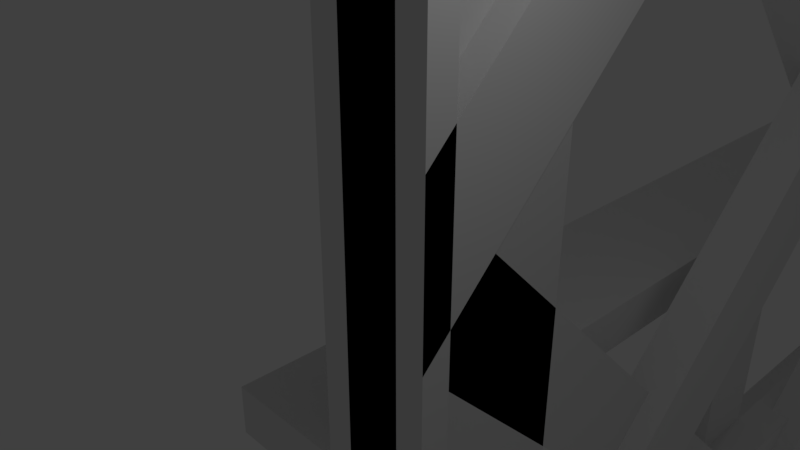 # Source: iron_bridge.blend  (saved by Blender 2.79.0; exported with 4.5.12 LTS)
import bpy
from mathutils import Matrix  # noqa: F401  (used for matrix-valued properties, if any)

bpy.ops.wm.read_factory_settings(use_empty=True)
scene = bpy.context.scene
scene.name = 'Scene'

# ---- collections
col_collection_1 = bpy.data.collections.new('Collection 1'); scene.collection.children.link(col_collection_1)

# ---- world
world_world = bpy.data.worlds.new('World'); scene.world = world_world
world_world.color = (0.05088, 0.05088, 0.05088)
world_world.use_sun_shadow = False
world_world.sun_shadow_jitter_overblur = 0.0
world_world.cycles.sampling_method = 'MANUAL'

# ---- cameras
cam_camera = bpy.data.cameras.new('Camera')
cam_camera.clip_end = 100.0
cam_camera.lens = 35.0
cam_camera.sensor_width = 32.0
cam_camera.sensor_height = 18.0
cam_camera.ortho_scale = 7.314
cam_camera.dof.focus_distance = 0.0
cam_camera.dof.aperture_fstop = 128.0

# ---- lights
light_lamp = bpy.data.lights.new('Lamp', 'POINT')
light_lamp.transmission_factor = 0.0
light_lamp.cutoff_distance = 30.0
light_lamp.energy = 100.0
light_lamp.shadow_buffer_clip_start = 1.001
light_lamp.shadow_soft_size = 0.1
light_lamp.shadow_maximum_resolution = 0.006
light_lamp.use_absolute_resolution = True

# ---- meshes
me_cube_011 = bpy.data.meshes.new('Cube.011')
me_cube_011.from_pydata([(-1.0, -1.0, -1.0), (-1.0, -1.0, 1.0), (-1.0, 1.0, -1.0), (-1.0, 1.0, 1.0), (1.0, -1.0, -1.0), (1.0, -1.0, 1.0), (1.0, 1.0, -1.0), (1.0, 1.0, 1.0)], [], [(0, 1, 3, 2), (2, 3, 7, 6), (6, 7, 5, 4), (4, 5, 1, 0), (2, 6, 4, 0), (7, 3, 1, 5)])
me_cube_011.use_remesh_preserve_volume = False
me_cube_011.use_remesh_preserve_attributes = False
me_cube_011.use_mirror_vertex_groups = False
me_cube_011.update()
me_cube_009 = bpy.data.meshes.new('Cube.009')
me_cube_009.from_pydata([(-1.0, -1.0, -1.0), (-1.0, -1.0, 1.0), (-1.0, 1.0, -1.0), (-1.0, 1.0, 1.0), (1.0, -1.0, -1.0), (1.0, -1.0, 1.0), (1.0, 1.0, -1.0), (1.0, 1.0, 1.0)], [], [(0, 1, 3, 2), (2, 3, 7, 6), (6, 7, 5, 4), (4, 5, 1, 0), (2, 6, 4, 0), (7, 3, 1, 5)])
me_cube_009.use_remesh_preserve_volume = False
me_cube_009.use_remesh_preserve_attributes = False
me_cube_009.use_mirror_vertex_groups = False
me_cube_009.update()
me_cube_004 = bpy.data.meshes.new('Cube.004')
me_cube_004.from_pydata([(-1.0, -1.0, -1.0), (-1.0, -1.0, 1.0), (-1.0, 1.0, -1.0), (-1.0, 1.0, 1.0), (1.0, -1.0, -1.0), (1.0, -1.0, 1.0), (1.0, 1.0, -1.0), (1.0, 1.0, 1.0)], [], [(0, 1, 3, 2), (2, 3, 7, 6), (6, 7, 5, 4), (4, 5, 1, 0), (2, 6, 4, 0), (7, 3, 1, 5)])
me_cube_004.use_remesh_preserve_volume = False
me_cube_004.use_remesh_preserve_attributes = False
me_cube_004.use_mirror_vertex_groups = False
me_cube_004.update()
me_cube_001 = bpy.data.meshes.new('Cube.001')
me_cube_001.from_pydata([(-1.0, -1.0, -1.0), (-1.0, -1.0, 1.0), (-1.0, 1.0, -1.0), (-1.0, 1.0, 1.0), (1.0, -1.0, -1.0), (1.0, -1.0, 1.0), (1.0, 1.0, -1.0), (1.0, 1.0, 1.0)], [], [(0, 1, 3, 2), (2, 3, 7, 6), (6, 7, 5, 4), (4, 5, 1, 0), (2, 6, 4, 0), (7, 3, 1, 5)])
me_cube_001.use_remesh_preserve_volume = False
me_cube_001.use_remesh_preserve_attributes = False
me_cube_001.use_mirror_vertex_groups = False
me_cube_001.update()
me_cube_002 = bpy.data.meshes.new('Cube.002')
me_cube_002.from_pydata([(-1.0, -1.0, -1.0), (-1.0, -1.0, 1.0), (-1.0, 1.0, -1.0), (-1.0, 1.0, 1.0), (1.0, -1.0, -1.0), (1.0, -1.0, 1.0), (1.0, 1.0, -1.0), (1.0, 1.0, 1.0)], [], [(0, 1, 3, 2), (2, 3, 7, 6), (6, 7, 5, 4), (4, 5, 1, 0), (2, 6, 4, 0), (7, 3, 1, 5)])
me_cube_002.use_remesh_preserve_volume = False
me_cube_002.use_remesh_preserve_attributes = False
me_cube_002.use_mirror_vertex_groups = False
me_cube_002.update()
me_cube_005 = bpy.data.meshes.new('Cube.005')
me_cube_005.from_pydata([(-1.0, -1.0, -1.0), (-1.0, -1.0, 1.0), (-1.0, 1.0, -1.0), (-1.0, 1.0, 1.0), (1.0, -1.0, -1.0), (1.0, -1.0, 1.0), (1.0, 1.0, -1.0), (1.0, 1.0, 1.0)], [], [(0, 1, 3, 2), (2, 3, 7, 6), (6, 7, 5, 4), (4, 5, 1, 0), (2, 6, 4, 0), (7, 3, 1, 5)])
me_cube_005.use_remesh_preserve_volume = False
me_cube_005.use_remesh_preserve_attributes = False
me_cube_005.use_mirror_vertex_groups = False
me_cube_005.update()
me_cube_006 = bpy.data.meshes.new('Cube.006')
me_cube_006.from_pydata([(-1.0, -1.0, -1.0), (-1.0, -1.0, 1.0), (-1.0, 1.0, -1.0), (-1.0, 1.0, 1.0), (1.0, -1.0, -1.0), (1.0, -1.0, 1.0), (1.0, 1.0, -1.0), (1.0, 1.0, 1.0)], [], [(0, 1, 3, 2), (2, 3, 7, 6), (6, 7, 5, 4), (4, 5, 1, 0), (2, 6, 4, 0), (7, 3, 1, 5)])
me_cube_006.use_remesh_preserve_volume = False
me_cube_006.use_remesh_preserve_attributes = False
me_cube_006.use_mirror_vertex_groups = False
me_cube_006.update()
me_cube_007 = bpy.data.meshes.new('Cube.007')
me_cube_007.from_pydata([(-1.0, -1.0, -1.0), (-1.0, -1.0, 1.0), (-1.0, 1.0, -1.0), (-1.0, 1.0, 1.0), (1.0, -1.0, -1.0), (1.0, -1.0, 1.0), (1.0, 1.0, -1.0), (1.0, 1.0, 1.0)], [], [(0, 1, 3, 2), (2, 3, 7, 6), (6, 7, 5, 4), (4, 5, 1, 0), (2, 6, 4, 0), (7, 3, 1, 5)])
me_cube_007.use_remesh_preserve_volume = False
me_cube_007.use_remesh_preserve_attributes = False
me_cube_007.use_mirror_vertex_groups = False
me_cube_007.update()
me_cube_008 = bpy.data.meshes.new('Cube.008')
me_cube_008.from_pydata([(-1.0, -1.0, -1.0), (-1.0, -1.0, 1.0), (-1.0, 1.0, -1.0), (-1.0, 1.0, 1.0), (1.0, -1.0, -1.0), (1.0, -1.0, 1.0), (1.0, 1.0, -1.0), (1.0, 1.0, 1.0)], [], [(0, 1, 3, 2), (2, 3, 7, 6), (6, 7, 5, 4), (4, 5, 1, 0), (2, 6, 4, 0), (7, 3, 1, 5)])
me_cube_008.use_remesh_preserve_volume = False
me_cube_008.use_remesh_preserve_attributes = False
me_cube_008.use_mirror_vertex_groups = False
me_cube_008.update()
me_cube_010 = bpy.data.meshes.new('Cube.010')
me_cube_010.from_pydata([(-1.0, -1.0, -1.0), (-1.0, -1.0, 1.0), (-1.0, 1.0, -1.0), (-1.0, 1.0, 1.0), (1.0, -1.0, -1.0), (1.0, -1.0, 1.0), (1.0, 1.0, -1.0), (1.0, 1.0, 1.0)], [], [(0, 1, 3, 2), (2, 3, 7, 6), (6, 7, 5, 4), (4, 5, 1, 0), (2, 6, 4, 0), (7, 3, 1, 5)])
me_cube_010.use_remesh_preserve_volume = False
me_cube_010.use_remesh_preserve_attributes = False
me_cube_010.use_mirror_vertex_groups = False
me_cube_010.update()
me_cube_012 = bpy.data.meshes.new('Cube.012')
me_cube_012.from_pydata([(-0.5, 13.44, -14.85), (-0.5, 15.56, -14.14), (0.5, 13.44, -14.85), (0.5, 15.56, -14.14), (1.0, 15.56, 14.14), (1.0, 13.44, 14.85), (-1.788e-06, 15.56, 14.14), (-1.609e-06, 13.44, 14.85), (-0.5, 27.44, -14.85), (-0.5, 29.56, -14.14), (-0.5, 0.565, 14.85), (0.5, 27.44, -14.85), (0.5, 29.56, -14.14), (0.5, 0.565, 14.85), (1.0, 0.565, -14.85), (1.0, 29.56, 14.14), (1.0, 27.44, 14.85), (1.609e-06, 0.565, -14.85), (-1.788e-06, 29.56, 14.14), (-1.609e-06, 27.44, 14.85), (-0.5, 41.44, -14.85), (-0.5, 12.44, 14.14), (-0.5, 43.56, -14.14), (-0.5, 14.56, 14.85), (0.5, 41.44, -14.85), (0.5, 12.44, 14.14), (0.5, 43.56, -14.14), (0.5, 14.56, 14.85), (1.0, 14.56, -14.85), (1.0, 43.56, 14.14), (1.0, 12.44, -14.14), (1.0, 41.44, 14.85), (1.609e-06, 14.56, -14.85), (-1.788e-06, 43.56, 14.14), (1.788e-06, 12.44, -14.14), (-1.609e-06, 41.44, 14.85), (-0.5, 55.44, -14.85), (-0.5, 26.44, 14.14), (-0.5, 57.56, -14.14), (-0.5, 28.56, 14.85), (0.5, 55.44, -14.85), (0.5, 26.44, 14.14), (0.5, 57.56, -14.14), (0.5, 28.56, 14.85), (1.0, 28.56, -14.85), (1.0, 57.56, 14.14), (1.0, 26.44, -14.14), (1.0, 55.44, 14.85), (1.609e-06, 28.56, -14.85), (-1.788e-06, 57.56, 14.14), (1.788e-06, 26.44, -14.14), (-1.609e-06, 55.44, 14.85), (-0.5, 69.44, -14.85), (-0.5, 40.44, 14.14), (-0.5, 71.56, -14.14), (-0.5, 42.56, 14.85), (0.5, 69.44, -14.85), (0.5, 40.44, 14.14), (0.5, 71.56, -14.14), (0.5, 42.56, 14.85), (1.0, 42.56, -14.85), (1.0, 71.56, 14.14), (1.0, 40.44, -14.14), (1.0, 69.44, 14.85), (1.609e-06, 42.56, -14.85), (-1.788e-06, 71.56, 14.14), (1.788e-06, 40.44, -14.14), (-1.609e-06, 69.44, 14.85), (-0.5, 83.44, -14.85), (-0.5, 54.44, 14.14), (-0.5, 85.56, -14.14), (-0.5, 56.56, 14.85), (0.5, 83.44, -14.85), (0.5, 54.44, 14.14), (0.5, 85.56, -14.14), (0.5, 56.56, 14.85), (1.0, 56.56, -14.85), (1.0, 85.56, 14.14), (1.0, 54.44, -14.14), (1.0, 83.44, 14.85), (1.609e-06, 56.56, -14.85), (-1.788e-06, 85.56, 14.14), (1.788e-06, 54.44, -14.14), (-1.609e-06, 83.44, 14.85), (-0.5, 97.44, -14.85), (-0.5, 68.44, 14.14), (-0.5, 99.56, -14.14), (-0.5, 70.56, 14.85), (0.5, 97.44, -14.85), (0.5, 68.44, 14.14), (0.5, 99.56, -14.14), (0.5, 70.56, 14.85), (1.0, 70.56, -14.85), (1.0, 99.56, 14.14), (1.0, 68.44, -14.14), (1.0, 97.44, 14.85), (1.609e-06, 70.56, -14.85), (-1.788e-06, 99.56, 14.14), (1.788e-06, 68.44, -14.14), (-1.609e-06, 97.44, 14.85), (-0.5, 111.4, -14.85), (-0.5, 82.44, 14.14), (-0.5, 113.6, -14.14), (-0.5, 84.56, 14.85), (0.5, 111.4, -14.85), (0.5, 82.44, 14.14), (0.5, 113.6, -14.14), (0.5, 84.56, 14.85), (1.0, 84.56, -14.85), (1.0, 113.6, 14.14), (1.0, 82.44, -14.14), (1.0, 111.4, 14.85), (1.609e-06, 84.56, -14.85), (-1.788e-06, 113.6, 14.14), (1.788e-06, 82.44, -14.14), (-1.609e-06, 111.4, 14.85), (-0.5, 125.4, -14.85), (-0.5, 96.44, 14.14), (-0.5, 127.6, -14.14), (-0.5, 98.56, 14.85), (0.5, 125.4, -14.85), (0.5, 96.44, 14.14), (0.5, 127.6, -14.14), (0.5, 98.56, 14.85), (1.0, 98.56, -14.85), (1.0, 127.6, 14.14), (1.0, 96.44, -14.14), (1.0, 125.4, 14.85), (1.609e-06, 98.56, -14.85), (-1.788e-06, 127.6, 14.14), (1.788e-06, 96.44, -14.14), (-1.609e-06, 125.4, 14.85), (-0.5, 139.4, -14.85), (-0.5, 110.4, 14.14), (-0.5, 141.6, -14.14), (-0.5, 112.6, 14.85), (0.5, 139.4, -14.85), (0.5, 110.4, 14.14), (0.5, 141.6, -14.14), (0.5, 112.6, 14.85), (1.0, 112.6, -14.85), (1.0, 141.6, 14.14), (1.0, 110.4, -14.14), (1.0, 139.4, 14.85), (1.609e-06, 112.6, -14.85), (-1.788e-06, 141.6, 14.14), (1.788e-06, 110.4, -14.14), (-1.609e-06, 139.4, 14.85), (-0.5, 153.4, -14.85), (-0.5, 124.4, 14.14), (-0.5, 126.6, 14.85), (0.5, 153.4, -14.85), (0.5, 124.4, 14.14), (0.5, 126.6, 14.85), (1.0, 126.6, -14.85), (1.0, 124.4, -14.14), (1.0, 153.4, 14.85), (1.609e-06, 126.6, -14.85), (1.788e-06, 124.4, -14.14), (-1.609e-06, 153.4, 14.85), (-0.5, 138.4, 14.14), (-0.5, 140.6, 14.85), (0.5, 138.4, 14.14), (0.5, 140.6, 14.85), (1.0, 140.6, -14.85), (1.0, 138.4, -14.14), (1.609e-06, 140.6, -14.85), (1.788e-06, 138.4, -14.14), (-0.5, 152.4, 14.14), (0.5, 152.4, 14.14), (1.0, 152.4, -14.14), (1.788e-06, 152.4, -14.14), (-0.5, 8.345e-07, 12.59), (-0.5, 1.49e-07, 14.66), (0.5, 1.49e-07, 14.66), (0.5, 8.345e-07, 12.59), (0.5, 1.907e-06, 1.414), (1.0, 0.0, -1.414), (0.5, 4.768e-07, -1.414), (1.0, 4.768e-07, 1.414), (-3.489e-08, 4.768e-07, 1.414), (1.0, 0.0, -12.59), (1.0, 0.0, -14.66), (1.606e-06, 0.0, -12.59), (1.657e-06, 0.0, -14.66), (3.489e-08, 0.0, -1.414), (-0.5, 1.907e-06, 1.414), (-0.5, 4.768e-07, -1.414), (0.5, 154.0, 14.66), (0.5, 154.0, 12.59), (-0.5, 154.0, 12.59), (-0.5, 154.0, 14.66), (-5.96e-07, 154.0, -4.768e-06), (-0.5, 154.0, 0.0), (-0.5, 154.0, 1.414), (-0.5, 154.0, -1.414), (-3.489e-08, 154.0, 1.414), (1.0, 154.0, 12.59), (1.0, 154.0, 14.66), (-1.657e-06, 154.0, 14.66), (-1.606e-06, 154.0, 12.59), (1.606e-06, 154.0, -12.59), (1.0, 154.0, -12.59), (1.0, 154.0, -14.66), (1.657e-06, 154.0, -14.66), (3.489e-08, 154.0, -1.414), (1.0, 154.0, -1.414), (0.5, 154.0, 1.414), (1.0, 154.0, 1.414), (0.5, 154.0, -1.414), (0.5, 154.0, -14.66), (0.5, 154.0, -12.59), (-0.5, 154.0, -12.59), (-0.5, 154.0, -14.66)], [], [(0, 187, 186, 1), (1, 186, 176, 3), (3, 176, 178, 2), (2, 178, 187, 0), (1, 3, 2, 0), (7, 5, 4, 6), (8, 172, 173, 10, 9), (9, 10, 13, 12), (12, 13, 174, 175, 11), (11, 175, 172, 8), (9, 12, 11, 8), (13, 10, 173, 174), (14, 15, 16, 181, 182), (17, 18, 15, 14), (19, 16, 15, 18), (20, 21, 23, 22), (22, 23, 27, 26), (26, 27, 25, 24), (24, 25, 21, 20), (22, 26, 24, 20), (27, 23, 21, 25), (28, 29, 31, 30), (30, 31, 35, 34), (34, 35, 33, 32), (32, 33, 29, 28), (30, 34, 32, 28), (35, 31, 29, 33), (36, 37, 39, 38), (38, 39, 43, 42), (42, 43, 41, 40), (40, 41, 37, 36), (38, 42, 40, 36), (43, 39, 37, 41), (44, 45, 47, 46), (46, 47, 51, 50), (50, 51, 49, 48), (48, 49, 45, 44), (46, 50, 48, 44), (51, 47, 45, 49), (52, 53, 55, 54), (54, 55, 59, 58), (58, 59, 57, 56), (56, 57, 53, 52), (54, 58, 56, 52), (59, 55, 53, 57), (60, 61, 63, 62), (62, 63, 67, 66), (66, 67, 65, 64), (64, 65, 61, 60), (62, 66, 64, 60), (67, 63, 61, 65), (68, 69, 71, 70), (70, 71, 75, 74), (74, 75, 73, 72), (72, 73, 69, 68), (70, 74, 72, 68), (75, 71, 69, 73), (76, 77, 79, 78), (78, 79, 83, 82), (82, 83, 81, 80), (80, 81, 77, 76), (78, 82, 80, 76), (83, 79, 77, 81), (84, 85, 87, 86), (86, 87, 91, 90), (90, 91, 89, 88), (88, 89, 85, 84), (86, 90, 88, 84), (91, 87, 85, 89), (92, 93, 95, 94), (94, 95, 99, 98), (98, 99, 97, 96), (96, 97, 93, 92), (94, 98, 96, 92), (99, 95, 93, 97), (100, 101, 103, 102), (102, 103, 107, 106), (106, 107, 105, 104), (104, 105, 101, 100), (102, 106, 104, 100), (107, 103, 101, 105), (108, 109, 111, 110), (110, 111, 115, 114), (114, 115, 113, 112), (112, 113, 109, 108), (110, 114, 112, 108), (115, 111, 109, 113), (116, 117, 119, 118), (118, 119, 123, 122), (122, 123, 121, 120), (120, 121, 117, 116), (118, 122, 120, 116), (123, 119, 117, 121), (124, 125, 127, 126), (126, 127, 131, 130), (130, 131, 129, 128), (128, 129, 125, 124), (126, 130, 128, 124), (131, 127, 125, 129), (132, 133, 135, 134), (134, 135, 139, 138), (138, 139, 137, 136), (136, 137, 133, 132), (134, 138, 136, 132), (139, 135, 133, 137), (140, 141, 143, 142), (142, 143, 147, 146), (146, 147, 145, 144), (144, 145, 141, 140), (142, 146, 144, 140), (147, 143, 141, 145), (148, 149, 150, 212, 213), (151, 152, 149, 148), (153, 150, 149, 152), (154, 197, 198, 156, 155), (155, 156, 159, 158), (158, 159, 199, 200, 157), (157, 200, 197, 154), (155, 158, 157, 154), (159, 156, 198, 199), (163, 161, 160, 162), (164, 206, 208, 165), (165, 208, 196, 167), (167, 196, 192, 205, 166), (166, 205, 206, 164), (165, 167, 166, 164), (170, 202, 201, 171), (171, 201, 204), (170, 171, 204, 203), (182, 184, 17, 14), (183, 181, 16, 19), (177, 185, 6, 4), (185, 180, 7, 6), (184, 183, 19, 18, 17), (180, 179, 5, 7), (173, 172, 175, 174), (183, 184, 182, 181), (179, 177, 4, 5), (213, 210, 151, 148), (198, 197, 200, 199), (206, 205, 192, 196, 208), (202, 203, 204, 201), (189, 188, 169), (203, 202, 170), (210, 211, 153, 152, 151), (190, 189, 169, 168), (209, 207, 163, 162), (195, 209, 162, 160), (191, 190, 168), (207, 194, 161, 163), (211, 212, 150, 153), (188, 191, 168, 169), (194, 193, 195, 160, 161)])
me_cube_012.use_remesh_preserve_volume = False
me_cube_012.use_remesh_preserve_attributes = False
me_cube_012.use_mirror_vertex_groups = False
me_cube_012.update()

# ---- objects
ob_cube_010 = bpy.data.objects.new('Cube.010', me_cube_011)
ob_cube_008 = bpy.data.objects.new('Cube.008', me_cube_009)
ob_cube_003 = bpy.data.objects.new('Cube.003', me_cube_004)
ob_cube_001 = bpy.data.objects.new('Cube.001', me_cube_001)
ob_lamp = bpy.data.objects.new('Lamp', light_lamp)
ob_camera = bpy.data.objects.new('Camera', cam_camera)
ob_cube_002 = bpy.data.objects.new('Cube.002', me_cube_002)
ob_cube_004 = bpy.data.objects.new('Cube.004', me_cube_005)
ob_cube_005 = bpy.data.objects.new('Cube.005', me_cube_006)
ob_cube_006 = bpy.data.objects.new('Cube.006', me_cube_007)
ob_cube_007 = bpy.data.objects.new('Cube.007', me_cube_008)
ob_cube_009 = bpy.data.objects.new('Cube.009', me_cube_010)
ob_cube_012 = bpy.data.objects.new('Cube.012', me_cube_012)

# ---- transforms, parenting, visibility, modifiers, constraints
ob_cube_010.location = (-1.0, 13.5, -9.5)
ob_cube_010.scale = (0.5, 1.0, 4.5)
ob_cube_010.lineart.crease_threshold = 0.0
_m = ob_cube_010.modifiers.new('Array', 'ARRAY')
_m.count = 10
_m.use_constant_offset = True
_m.constant_offset_displace = (0.0, 14.0, 0.0)
_m.use_relative_offset = False
_m.relative_offset_displace = (0.0, 7.0, 0.0)
ob_cube_008.location = (0.0, 0.25, 0.0)
ob_cube_008.scale = (1.0, 0.25, 14.5)
ob_cube_008.lineart.crease_threshold = 0.0
ob_cube_003.location = (0.0, 77.0, 14.5)
ob_cube_003.scale = (1.5, 77.0, 0.5)
ob_cube_003.lineart.crease_threshold = 0.0
ob_cube_001.location = (0.0, 77.0, -12.75)
ob_cube_001.scale = (0.5, 77.0, 1.75)
ob_cube_001.lineart.crease_threshold = 0.0
ob_lamp.location = (4.076, 1.005, 5.904)
ob_lamp.rotation_euler = (0.6503, 0.05522, 1.866)
ob_lamp.lock_rotations_4d = False
ob_lamp.empty_display_type = 'ARROWS'
ob_lamp.color = (0.0, 0.0, 0.0, 0.0)
ob_lamp.lineart.crease_threshold = 0.0
ob_camera.location = (7.481, -6.508, 5.344)
ob_camera.rotation_euler = (1.109, 0.0, 0.8149)
ob_camera.lock_rotations_4d = False
ob_camera.empty_display_type = 'ARROWS'
ob_camera.color = (0.0, 0.0, 0.0, 0.0)
ob_camera.display_type = 'WIRE'
ob_camera.lineart.crease_threshold = 0.0
ob_cube_002.location = (0.0, 77.0, 12.75)
ob_cube_002.scale = (0.5, 77.0, 1.75)
ob_cube_002.lineart.crease_threshold = 0.0
ob_cube_004.location = (0.0, 152.2, 0.0)
ob_cube_004.scale = (0.5, 1.75, 14.0)
ob_cube_004.lineart.crease_threshold = 0.0
ob_cube_005.location = (0.0, 1.75, 0.0)
ob_cube_005.scale = (0.5, 1.75, 14.0)
ob_cube_005.lineart.crease_threshold = 0.0
ob_cube_006.location = (-0.5, 77.0, -14.5)
ob_cube_006.scale = (2.0, 77.0, 0.5)
ob_cube_006.lineart.crease_threshold = 0.0
ob_cube_007.location = (-1.962, 77.0, -4.5)
ob_cube_007.scale = (1.5, 77.0, 0.5)
ob_cube_007.lineart.crease_threshold = 0.0
ob_cube_009.location = (0.0, 153.8, 0.0)
ob_cube_009.scale = (1.0, 0.25, 14.5)
ob_cube_009.lineart.crease_threshold = 0.0
ob_cube_012.location = (0.0, 0.0, 0.0)
ob_cube_012.lineart.crease_threshold = 0.0

# ---- collection membership
col_collection_1.objects.link(ob_cube_010)
col_collection_1.objects.link(ob_cube_008)
col_collection_1.objects.link(ob_cube_003)
col_collection_1.objects.link(ob_cube_001)
col_collection_1.objects.link(ob_lamp)
col_collection_1.objects.link(ob_camera)
col_collection_1.objects.link(ob_cube_002)
col_collection_1.objects.link(ob_cube_004)
col_collection_1.objects.link(ob_cube_005)
col_collection_1.objects.link(ob_cube_006)
col_collection_1.objects.link(ob_cube_007)
col_collection_1.objects.link(ob_cube_009)
col_collection_1.objects.link(ob_cube_012)

# ---- scene / render settings (as saved in the file)
scene.camera = ob_camera
scene.frame_start = 1; scene.frame_end = 250; scene.frame_set(1)
scene.render.engine = 'BLENDER_EEVEE_NEXT'
scene.render.resolution_percentage = 50
scene.render.dither_intensity = 0.0
scene.cycles.use_denoising = False
scene.cycles.samples = 128
scene.cycles.sampling_pattern = 'TABULATED_SOBOL'
scene.cycles.use_adaptive_sampling = False
scene.cycles.use_light_tree = False
scene.cycles.blur_glossy = 0.0
scene.cycles.sample_clamp_indirect = 0.0
scene.view_settings.view_transform = 'Standard'
bpy.context.view_layer.update()
